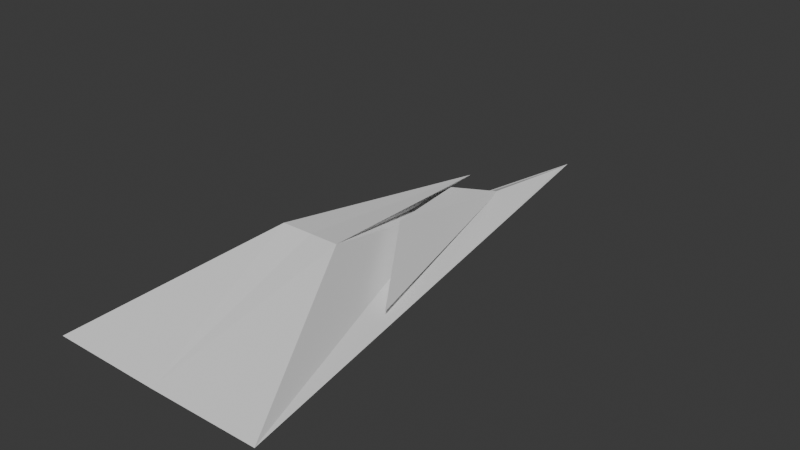 # Source: Racer.blend  (saved by Blender 4.4.32; exported with 4.5.12 LTS)
import bpy
from mathutils import Matrix  # noqa: F401  (used for matrix-valued properties, if any)

bpy.ops.wm.read_factory_settings(use_empty=True)
scene = bpy.context.scene
scene.name = 'Scene'

# ---- collections
col_collection = bpy.data.collections.new('Collection'); scene.collection.children.link(col_collection)

# ---- world
world_world = bpy.data.worlds.new('World'); scene.world = world_world
world_world.use_nodes = True; world_world.node_tree.nodes.clear()
_N = world_world.node_tree.nodes; _L = world_world.node_tree.links
n0 = _N.new('ShaderNodeOutputWorld'); n0.name = 'World Output'; n0.location = (300, 300)
n1 = _N.new('ShaderNodeBackground'); n1.name = 'Background'; n1.location = (10, 300)
n1.inputs[0].default_value = (0.05088, 0.05088, 0.05088, 1.0)
_L.new(n1.outputs[0], n0.inputs[0])
n0.is_active_output = True
world_world.color = (0.05088, 0.05088, 0.05088)
world_world.sun_shadow_jitter_overblur = 0.0

# ---- meshes
me_cube_002 = bpy.data.meshes.new('Cube.002')
me_cube_002.from_pydata([(0.2015, 2.191, 0.08023), (-0.2015, 2.191, 0.08023), (0.0, 3.054, -0.02778), (0.0, 3.71, -0.3037), (-0.5967, 1.559, -0.2286), (0.0, 3.054, -0.02778), (0.0, 2.987, -0.02064), (0.0, 3.708, -0.3037), (0.0, 3.71, -0.3037), (0.5967, 1.559, -0.2286)], [], [(3, 4, 1, 2), (7, 3, 2, 6), (3, 2, 0, 9), (7, 6, 5, 8)])
_uv = me_cube_002.uv_layers.new(name='UVMap')
_uv.uv.foreach_set('vector', [0.09375, 0.5625, 0.2812, 0.5625, 0.0, 0.0, 0.0, 0.0, 0.09389, 0.5622, 0.09375, 0.5625, 0.0, 0.0, 0.0, 0.0, 0.09375, 0.5625, 0.0, 0.0, 0.0, 0.0, 0.2812, 0.5625, 0.09389, 0.5622, 0.0, 0.0, 0.0, 0.0, 0.09375, 0.5625])
me_cube_002.update()
me_cube_003 = bpy.data.meshes.new('Cube.003')
me_cube_003.from_pydata([(0.2457, 1.477, 0.1963), (-0.2457, 1.477, 0.1963), (0.0, 3.312, -0.01183), (0.0, 1.486, 0.1899), (0.0, 4.675, -0.4215), (0.0, 4.805, -0.4287), (0.0, 2.524, -0.03804), (0.0, 2.975, -0.2015), (-0.907, 0.06293, -0.2983), (0.0, 0.05859, -0.3006), (0.907, 0.06293, -0.2983)], [], [(0, 10, 7, 6, 2), (8, 7, 4, 5), (1, 2, 6, 7, 8), (3, 2, 1), (10, 5, 4, 7), (3, 0, 2), (9, 10, 0, 3), (9, 3, 1, 8)])
_uv = me_cube_003.uv_layers.new(name='UVMap')
_uv.uv.foreach_set('vector', [0.0, 0.0, 0.2812, 0.5625, 0.0625, 0.375, 0.0, 0.0, 0.0, 0.0, 0.2812, 0.5625, 0.0625, 0.375, 0.09158, 0.5495, 0.09396, 0.5625, 0.0, 0.0, 0.0, 0.0, 0.0, 0.0, 0.0625, 0.375, 0.2812, 0.5625, 0.0, 0.0, 0.0, 0.0, 0.0, 0.0, 0.2812, 0.5625, 0.09396, 0.5625, 0.09158, 0.5495, 0.0625, 0.375, 0.0, 0.0, 0.0, 0.0, 0.0, 0.0, 0.2812, 0.5625, 0.2812, 0.5625, 0.0, 0.0, 0.0, 0.0, 0.2812, 0.5625, 0.0, 0.0, 0.0, 0.0, 0.2812, 0.5625])
me_cube_003.update()

# ---- objects
ob_cube_001 = bpy.data.objects.new('Cube.001', me_cube_002)
ob_cube_002 = bpy.data.objects.new('Cube.002', me_cube_003)

# ---- transforms, parenting, visibility, modifiers, constraints
ob_cube_001.location = (0.0, 0.0, 0.0)
ob_cube_002.location = (0.0, 0.0, 0.0)

# ---- collection membership
col_collection.objects.link(ob_cube_001)
col_collection.objects.link(ob_cube_002)

# ---- scene / render settings (as saved in the file)
scene.frame_start = 1; scene.frame_end = 250; scene.frame_set(1)
scene.render.engine = 'BLENDER_EEVEE_NEXT'
bpy.context.view_layer.update()

# ---- added for rendering (the .blend has no active camera and no usable light): camera, sun
cam_auto = bpy.data.cameras.new('AutoCamera')
cam_auto.lens = 50.0
cam_auto.sensor_width = 36.0
cam_auto.clip_end = 1000.0
ob_auto_camera = bpy.data.objects.new('AutoCamera', cam_auto)
scene.collection.objects.link(ob_auto_camera)
ob_auto_camera.location = (4.7364, -3.25207, 3.67291)
ob_auto_camera.rotation_euler = (1.09748, -7.21219e-08, 0.694738)
scene.camera = ob_auto_camera
light_auto_sun = bpy.data.lights.new('AutoSun', 'SUN')
light_auto_sun.energy = 3.0
light_auto_sun.angle = 0.0523599
ob_auto_sun = bpy.data.objects.new('AutoSun', light_auto_sun)
scene.collection.objects.link(ob_auto_sun)
ob_auto_sun.rotation_euler = (0.872665, 0.174533, 0.523599)
bpy.context.view_layer.update()
